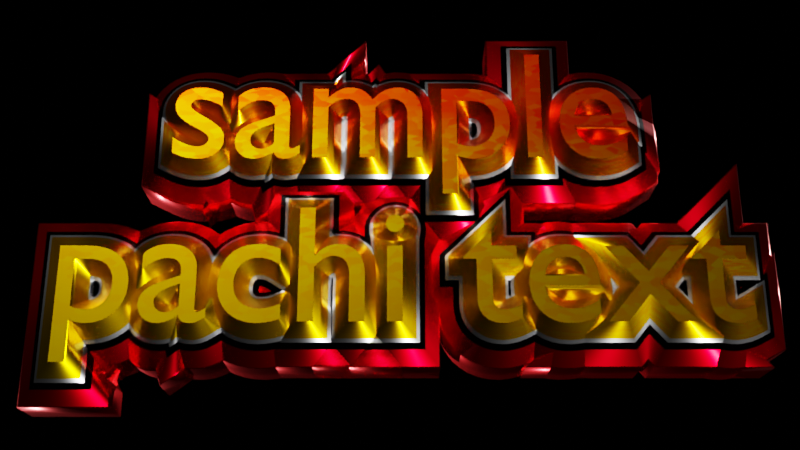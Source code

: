 # Source: pachi-text.blend  (saved by Blender 3.0.42; exported with 4.5.12 LTS)
import bpy
from mathutils import Matrix  # noqa: F401  (used for matrix-valued properties, if any)

bpy.ops.wm.read_factory_settings(use_empty=True)
scene = bpy.context.scene
scene.name = 'Scene'

# ---- collections
col_collection = bpy.data.collections.new('Collection'); scene.collection.children.link(col_collection)

# ---- materials (node trees are filled in below, after node groups)
mat_pachi_text = bpy.data.materials.new('pachi-text')
mat_pachi_text.use_transparent_shadow = False

# ---- node groups
ng_surface_color = bpy.data.node_groups.new('surface_color', 'ShaderNodeTree')
_s = ng_surface_color.interface.new_socket(name='Color', in_out='OUTPUT', socket_type='NodeSocketColor')
_s.default_value = (0.0, 0.0, 0.0, 0.0)
_N = ng_surface_color.nodes; _L = ng_surface_color.links
n0 = _N.new('ShaderNodeMapping'); n0.name = 'マッピング'; n0.location = (-546, 165)
n0.vector_type = 'TEXTURE'
n0.inputs[1].default_value = (0.0, -0.5, 0.0)
n0.inputs[2].default_value = (0.0, 0.0, 0.452)
n1 = _N.new('ShaderNodeValToRGB'); n1.name = 'カラーランプ'; n1.location = (-207, 161)
while len(n1.color_ramp.elements) > 1: n1.color_ramp.elements.remove(n1.color_ramp.elements[-1])
n1.color_ramp.elements[0].position = 0.0; n1.color_ramp.elements[0].color = (1.0, 0.9017, 0.0, 1.0)
_e = n1.color_ramp.elements.new(1.0); _e.color = (1.0, 0.003563, 0.0, 1.0)
n2 = _N.new('ShaderNodeTexGradient'); n2.name = 'グラデーションテクスチャ'; n2.location = (-382, 150)
n2.gradient_type = 'DIAGONAL'
n3 = _N.new('ShaderNodeValToRGB'); n3.name = 'カラーランプ.001'; n3.location = (-56, -165)
n3.color_ramp.interpolation = 'B_SPLINE'
while len(n3.color_ramp.elements) > 1: n3.color_ramp.elements.remove(n3.color_ramp.elements[-1])
n3.color_ramp.elements[0].position = 0.0; n3.color_ramp.elements[0].color = (0.0, 0.0, 0.0, 1.0)
_e = n3.color_ramp.elements.new(0.503); _e.color = (0.0, 0.0, 0.0, 1.0)
_e = n3.color_ramp.elements.new(0.8273); _e.color = (1.0, 1.0, 1.0, 1.0)
_e = n3.color_ramp.elements.new(1.0); _e.color = (0.0, 0.0, 0.0, 1.0)
n4 = _N.new('ShaderNodeMath'); n4.name = '数式'; n4.location = (197, -51)
n4.operation = 'MULTIPLY'
n4.inputs[2].default_value = 0.0
n5 = _N.new('ShaderNodeMath'); n5.name = '数式.001'; n5.location = (372, -29)
n5.operation = 'MULTIPLY'
n5.inputs[1].default_value = 0.1
n5.inputs[2].default_value = 0.0
n6 = _N.new('ShaderNodeMath'); n6.name = '数式.002'; n6.location = (529, -24)
n6.inputs[2].default_value = 0.0
n7 = _N.new('ShaderNodeTexVoronoi'); n7.name = 'ボロノイテクスチャ'; n7.location = (-227, -65)
n7.inputs[2].default_value = 50.0
n8 = _N.new('ShaderNodeHueSaturation'); n8.name = 'HSV(色相/彩度/輝度)'; n8.location = (710, 55)
n9 = _N.new('ShaderNodeTexCoord'); n9.name = 'surface'; n9.location = (-710, 157)
n10 = _N.new('NodeGroupInput'); n10.name = 'グループ入力'; n10.location = (-910, 0)
n11 = _N.new('NodeGroupOutput'); n11.name = 'グループ出力'; n11.location = (910, 0)
_L.new(n8.outputs[0], n11.inputs[0])
_L.new(n9.outputs[0], n0.inputs[0])
_L.new(n0.outputs[0], n2.inputs[0])
_L.new(n1.outputs[0], n8.inputs[4])
_L.new(n2.outputs[1], n1.inputs[0])
_L.new(n2.outputs[1], n3.inputs[0])
_L.new(n3.outputs[0], n4.inputs[1])
_L.new(n7.outputs[1], n4.inputs[0])
_L.new(n4.outputs[0], n5.inputs[0])
_L.new(n5.outputs[0], n6.inputs[0])
_L.new(n6.outputs[0], n8.inputs[0])
n11.is_active_output = True
ng_color_selector = bpy.data.node_groups.new('color_selector]', 'ShaderNodeTree')
_s = ng_color_selector.interface.new_socket(name='color', in_out='OUTPUT', socket_type='NodeSocketColor')
_s.default_value = (0.0, 0.0, 0.0, 0.0)
_s = ng_color_selector.interface.new_socket(name='selector', in_out='INPUT', socket_type='NodeSocketFloat')
_s.default_value = 0.5
_s.min_value = 0.0
_s.max_value = 1.0
_s = ng_color_selector.interface.new_socket(name='color1', in_out='INPUT', socket_type='NodeSocketColor')
_s = ng_color_selector.interface.new_socket(name='color2', in_out='INPUT', socket_type='NodeSocketColor')
_s.default_value = (1.0, 0.0, 0.00154, 1.0)
_s = ng_color_selector.interface.new_socket(name='color3', in_out='INPUT', socket_type='NodeSocketColor')
_s.default_value = (1.0, 0.0, 0.9199, 1.0)
_s = ng_color_selector.interface.new_socket(name='color4', in_out='INPUT', socket_type='NodeSocketColor')
_s.default_value = (1.0, 0.0, 0.9199, 1.0)
_N = ng_color_selector.nodes; _L = ng_color_selector.links
n0 = _N.new('ShaderNodeMath'); n0.name = '数式.004'; n0.location = (-198, 54)
n0.operation = 'COMPARE'
n0.inputs[1].default_value = 1.0
n0.inputs[2].default_value = 0.01
n1 = _N.new('ShaderNodeMath'); n1.name = '数式.005'; n1.location = (-198, -158)
n1.operation = 'COMPARE'
n1.inputs[1].default_value = 2.0
n1.inputs[2].default_value = 0.01
n2 = _N.new('ShaderNodeMath'); n2.name = '数式.006'; n2.location = (-198, -367)
n2.operation = 'COMPARE'
n2.inputs[1].default_value = 3.0
n2.inputs[2].default_value = 0.01
n3 = _N.new('ShaderNodeMix'); n3.name = 'ミックス.004'; n3.location = (-10, 239)
n3.data_type = 'RGBA'
n4 = _N.new('ShaderNodeMix'); n4.name = 'ミックス.003'; n4.location = (-10, -345)
n4.data_type = 'RGBA'
n5 = _N.new('ShaderNodeMath'); n5.name = '数式.003'; n5.location = (-198, 248)
n5.operation = 'COMPARE'
n5.inputs[1].default_value = 0.0
n5.inputs[2].default_value = 0.01
n6 = _N.new('ShaderNodeMix'); n6.name = 'ミックス.002'; n6.location = (-10, -145)
n6.data_type = 'RGBA'
n7 = _N.new('NodeGroupOutput'); n7.name = 'グループ出力'; n7.location = (324, 13)
n8 = _N.new('ShaderNodeMix'); n8.name = 'ミックス.001'; n8.location = (-10, 49)
n8.data_type = 'RGBA'
n9 = _N.new('ShaderNodeValToRGB'); n9.name = 'カラーランプ'; n9.location = (-545, -78)
n9.color_ramp.interpolation = 'CONSTANT'
while len(n9.color_ramp.elements) > 1: n9.color_ramp.elements.remove(n9.color_ramp.elements[-1])
n9.color_ramp.elements[0].position = 0.0; n9.color_ramp.elements[0].color = (0.0, 0.0, 0.0, 0.0)
_e = n9.color_ramp.elements.new(0.25); _e.color = (0.0, 0.0, 0.0, 1.0)
_e = n9.color_ramp.elements.new(0.5); _e.color = (0.0, 0.0, 0.0, 2.0)
_e = n9.color_ramp.elements.new(0.75); _e.color = (0.0, 0.0, 0.0, 3.0)
n10 = _N.new('NodeGroupInput'); n10.name = 'グループ入力'; n10.location = (-789, -83)
_L.new(n8.outputs[2], n6.inputs[6])
_L.new(n10.outputs[3], n6.inputs[7])
_L.new(n6.outputs[2], n4.inputs[6])
_L.new(n10.outputs[0], n9.inputs[0])
_L.new(n9.outputs[1], n5.inputs[0])
_L.new(n9.outputs[1], n0.inputs[0])
_L.new(n9.outputs[1], n1.inputs[0])
_L.new(n0.outputs[0], n8.inputs[0])
_L.new(n5.outputs[0], n3.inputs[0])
_L.new(n10.outputs[1], n3.inputs[7])
_L.new(n3.outputs[2], n8.inputs[6])
_L.new(n1.outputs[0], n6.inputs[0])
_L.new(n10.outputs[4], n4.inputs[7])
_L.new(n9.outputs[1], n2.inputs[0])
_L.new(n10.outputs[1], n3.inputs[6])
_L.new(n10.outputs[2], n8.inputs[7])
_L.new(n4.outputs[2], n7.inputs[0])
_L.new(n2.outputs[0], n4.inputs[0])
n7.is_active_output = True

# ---- material node trees
mat_pachi_text.use_nodes = True; mat_pachi_text.node_tree.nodes.clear()
_N = mat_pachi_text.node_tree.nodes; _L = mat_pachi_text.node_tree.links
n0 = _N.new('ShaderNodeOutputMaterial'); n0.name = 'Material Output'; n0.location = (1548, 292)
n1 = _N.new('ShaderNodeTexCoord'); n1.name = 'テクスチャ座標'; n1.location = (-212, 161)
n2 = _N.new('ShaderNodeSeparateXYZ'); n2.name = 'XYZ分離'; n2.location = (-40, 132)
n3 = _N.new('ShaderNodeMath'); n3.name = '数式'; n3.location = (131, 125)
n3.operation = 'ABSOLUTE'
n4 = _N.new('ShaderNodeMath'); n4.name = '数式.001'; n4.location = (300, 150)
n4.operation = 'MULTIPLY'
n5 = _N.new('ShaderNodeGroup'); n5.name = 'グループ'; n5.location = (664, -58)
n5.node_tree = ng_surface_color
n6 = _N.new('ShaderNodeBsdfPrincipled'); n6.name = 'Principled BSDF'; n6.location = (1026, 263)
n6.distribution = 'GGX'
n6.subsurface_method = 'BURLEY'
n6.inputs[1].default_value = 1.0
n6.inputs[2].default_value = 0.25
n6.inputs[3].default_value = 1.45
n6.inputs[27].default_value = (0.0, 0.0, 0.0, 1.0)
n6.inputs[28].default_value = 1.0
n7 = _N.new('ShaderNodeGroup'); n7.name = 'グループ.001'; n7.location = (840, 181)
n7.node_tree = ng_color_selector
n7.inputs[1].default_value = (1.0, 0.0, 0.006038, 1.0)
n7.inputs[2].default_value = (0.0, 0.0, 0.0, 1.0)
n7.inputs[3].default_value = (1.0, 1.0, 1.0, 1.0)
n8 = _N.new('ShaderNodeValToRGB'); n8.name = 'カラーランプ'; n8.location = (485, 196)
n8.color_ramp.interpolation = 'CONSTANT'
while len(n8.color_ramp.elements) > 1: n8.color_ramp.elements.remove(n8.color_ramp.elements[-1])
n8.color_ramp.elements[0].position = 0.0; n8.color_ramp.elements[0].color = (0.0, 0.0, 0.0, 0.0)
_e = n8.color_ramp.elements.new(0.7955); _e.color = (0.25, 0.25, 0.25, 0.25)
_e = n8.color_ramp.elements.new(0.9091); _e.color = (0.5, 0.5, 0.5, 0.5)
_e = n8.color_ramp.elements.new(0.9727); _e.color = (0.75, 0.75, 0.75, 0.75)
_e = n8.color_ramp.elements.new(1.0); _e.color = (1.0, 1.0, 1.0, 1.0)
_L.new(n7.outputs[0], n6.inputs[0])
_L.new(n5.outputs[0], n7.inputs[4])
_L.new(n2.outputs[2], n3.inputs[0])
_L.new(n1.outputs[3], n2.inputs[0])
_L.new(n3.outputs[0], n4.inputs[0])
_L.new(n4.outputs[0], n8.inputs[0])
_L.new(n8.outputs[1], n7.inputs[0])
_L.new(n6.outputs[0], n0.inputs[0])
n0.is_active_output = True

# ---- world
world_world = bpy.data.worlds.new('World'); scene.world = world_world
world_world.use_nodes = True; world_world.node_tree.nodes.clear()
_N = world_world.node_tree.nodes; _L = world_world.node_tree.links
n0 = _N.new('ShaderNodeOutputWorld'); n0.name = 'World Output'; n0.location = (300, 300)
n1 = _N.new('ShaderNodeBackground'); n1.name = 'Background'; n1.location = (10, 300)
n1.inputs[0].default_value = (0.05088, 0.05088, 0.05088, 1.0)
n1.inputs[1].default_value = 0.0
_L.new(n1.outputs[0], n0.inputs[0])
n0.is_active_output = True
world_world.color = (0.05088, 0.05088, 0.05088)
world_world.use_sun_shadow = False
world_world.sun_shadow_jitter_overblur = 0.0

# ---- cameras
cam_camera = bpy.data.cameras.new('Camera')
cam_camera.clip_end = 100.0
cam_camera.ortho_scale = 7.314

# ---- lights
light_001 = bpy.data.lights.new('サン.001', 'SUN')
light_001.transmission_factor = 0.0
light_001.energy = 3.0
light_001.shadow_soft_size = 0.125
light_002 = bpy.data.lights.new('サン.002', 'SUN')
light_002.transmission_factor = 0.0
light_002.energy = 3.0
light_002.shadow_soft_size = 0.125
light_003 = bpy.data.lights.new('サン.003', 'SUN')
light_003.transmission_factor = 0.0
light_003.energy = 3.0
light_003.shadow_soft_size = 0.125
light_004 = bpy.data.lights.new('サン.004', 'SUN')
light_004.transmission_factor = 0.0
light_004.energy = 3.0
light_004.shadow_soft_size = 0.125

# ---- curves / text
txt_x = bpy.data.curves.new('テキスト', 'FONT')
txt_x.dimensions = '2D'
txt_x.body = 'sample\npachi text'
txt_x.materials.append(mat_pachi_text)
txt_x.bevel_mode = 'PROFILE'
txt_x.bevel_profile.preset = 'CORNICE'
txt_x.bevel_profile.use_clip = True
txt_x.bevel_profile.use_sample_straight_edges = True
txt_x.bevel_profile.use_sample_even_lengths = True
txt_x.bevel_resolution = 32
txt_x.extrude = 1.0
txt_x.bevel_depth = 1.5
txt_x.use_fill_caps = True
txt_x.align_x = 'CENTER'
txt_x.align_y = 'CENTER'
txt_x.size = 7.0

# ---- objects
ob_camera = bpy.data.objects.new('Camera', cam_camera)
ob_x = bpy.data.objects.new('テキスト', txt_x)
ob_x_1 = bpy.data.objects.new('サン', light_001)
ob_001 = bpy.data.objects.new('サン.001', light_002)
ob_002 = bpy.data.objects.new('サン.002', light_003)
ob_003 = bpy.data.objects.new('サン.003', light_004)

# ---- transforms, parenting, visibility, modifiers, constraints
ob_camera.location = (0.0, -44.68, -16.94)
ob_camera.rotation_euler = (1.92, 0.0, 0.0)
ob_camera.lock_rotations_4d = False
ob_camera.empty_display_type = 'ARROWS'
ob_camera.color = (0.0, 0.0, 0.0, 0.0)
ob_camera.display_type = 'WIRE'
ob_camera.lineart.crease_threshold = 0.0
ob_x.location = (0.0, 0.0, 0.0)
ob_x.rotation_euler = (1.571, 0.0, 0.0)
ob_x_1.location = (0.0, 0.0, 0.0)
ob_x_1.rotation_euler = (0.8739, 0.2833, -0.5221)
ob_001.location = (0.0, 0.0, 0.0)
ob_001.rotation_euler = (2.237, -0.6721, 0.1292)
ob_002.location = (0.0, 0.0, 0.0)
ob_002.rotation_euler = (2.083, -0.635, -2.662)
ob_003.location = (0.0, 0.0, 0.0)
ob_003.rotation_euler = (0.0552, -1.183, -2.489)

# ---- collection membership
col_collection.objects.link(ob_camera)
col_collection.objects.link(ob_x)
col_collection.objects.link(ob_x_1)
col_collection.objects.link(ob_001)
col_collection.objects.link(ob_002)
col_collection.objects.link(ob_003)

# ---- scene / render settings (as saved in the file)
scene.camera = ob_camera
scene.frame_start = 1; scene.frame_end = 250; scene.frame_set(1)
scene.render.engine = 'BLENDER_EEVEE_NEXT'
scene.render.film_transparent = True
scene.cycles.use_denoising = False
scene.cycles.samples = 128
scene.cycles.sampling_pattern = 'TABULATED_SOBOL'
scene.cycles.use_adaptive_sampling = False
scene.cycles.use_light_tree = False
scene.view_settings.view_transform = 'Filmic'
bpy.context.view_layer.update()
